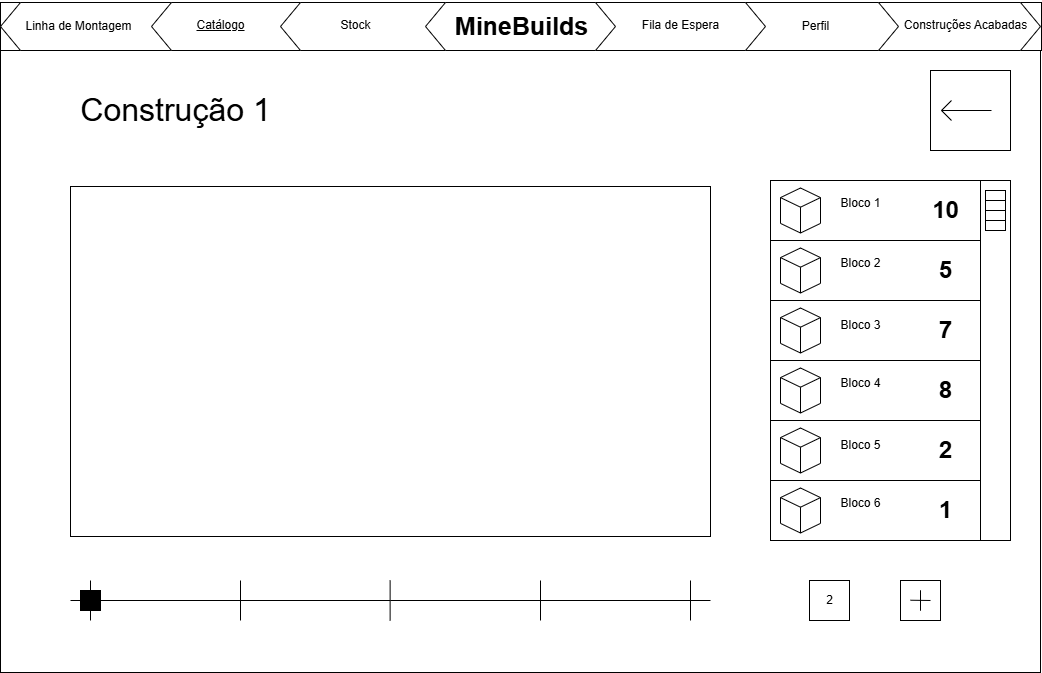

The diagram above was exported from draw.io. Its source (the exported page's mxGraphModel, read from the mxfile embedded in the PNG):
<mxGraphModel dx="1050" dy="522" grid="1" gridSize="10" guides="1" tooltips="1" connect="1" arrows="1" fold="1" page="1" pageScale="1" pageWidth="1169" pageHeight="827" math="0" shadow="0">
  <root>
    <mxCell id="0" />
    <mxCell id="1" parent="0" />
    <mxCell id="HYdm6cbNSKvdAeVil-Rz-1" value="" style="rounded=0;whiteSpace=wrap;html=1;" parent="1" vertex="1">
      <mxGeometry x="360" y="520" width="1040" height="622" as="geometry" />
    </mxCell>
    <mxCell id="HYdm6cbNSKvdAeVil-Rz-3" value="" style="rounded=0;whiteSpace=wrap;html=1;" parent="1" vertex="1">
      <mxGeometry x="430" y="656" width="640" height="350" as="geometry" />
    </mxCell>
    <mxCell id="HHSWtoL7RHDsgq7ucJBr-2" value="" style="endArrow=none;html=1;rounded=0;" parent="1" edge="1">
      <mxGeometry width="50" height="50" relative="1" as="geometry">
        <mxPoint x="430" y="1070" as="sourcePoint" />
        <mxPoint x="1070" y="1070" as="targetPoint" />
        <Array as="points">
          <mxPoint x="750" y="1070" />
        </Array>
      </mxGeometry>
    </mxCell>
    <mxCell id="HHSWtoL7RHDsgq7ucJBr-4" value="" style="endArrow=none;html=1;rounded=0;" parent="1" source="HHSWtoL7RHDsgq7ucJBr-3" edge="1">
      <mxGeometry width="50" height="50" relative="1" as="geometry">
        <mxPoint x="450" y="1090" as="sourcePoint" />
        <mxPoint x="450" y="1050" as="targetPoint" />
      </mxGeometry>
    </mxCell>
    <mxCell id="HHSWtoL7RHDsgq7ucJBr-5" value="" style="endArrow=none;html=1;rounded=0;" parent="1" edge="1">
      <mxGeometry width="50" height="50" relative="1" as="geometry">
        <mxPoint x="600" y="1090" as="sourcePoint" />
        <mxPoint x="600" y="1050" as="targetPoint" />
      </mxGeometry>
    </mxCell>
    <mxCell id="HHSWtoL7RHDsgq7ucJBr-6" value="" style="endArrow=none;html=1;rounded=0;" parent="1" edge="1">
      <mxGeometry width="50" height="50" relative="1" as="geometry">
        <mxPoint x="749.62" y="1090" as="sourcePoint" />
        <mxPoint x="749.62" y="1050" as="targetPoint" />
      </mxGeometry>
    </mxCell>
    <mxCell id="HHSWtoL7RHDsgq7ucJBr-7" value="" style="endArrow=none;html=1;rounded=0;" parent="1" edge="1">
      <mxGeometry width="50" height="50" relative="1" as="geometry">
        <mxPoint x="900" y="1090" as="sourcePoint" />
        <mxPoint x="900" y="1050" as="targetPoint" />
      </mxGeometry>
    </mxCell>
    <mxCell id="HHSWtoL7RHDsgq7ucJBr-8" value="" style="endArrow=none;html=1;rounded=0;" parent="1" edge="1">
      <mxGeometry width="50" height="50" relative="1" as="geometry">
        <mxPoint x="1050" y="1090" as="sourcePoint" />
        <mxPoint x="1050" y="1050" as="targetPoint" />
      </mxGeometry>
    </mxCell>
    <mxCell id="HHSWtoL7RHDsgq7ucJBr-11" value="" style="endArrow=none;html=1;rounded=0;" parent="1" target="HHSWtoL7RHDsgq7ucJBr-3" edge="1">
      <mxGeometry width="50" height="50" relative="1" as="geometry">
        <mxPoint x="450" y="1090" as="sourcePoint" />
        <mxPoint x="450" y="1050" as="targetPoint" />
      </mxGeometry>
    </mxCell>
    <mxCell id="HHSWtoL7RHDsgq7ucJBr-3" value="" style="rounded=0;whiteSpace=wrap;html=1;direction=south;fillColor=#000000;" parent="1" vertex="1">
      <mxGeometry x="440" y="1060" width="20" height="20" as="geometry" />
    </mxCell>
    <mxCell id="HHSWtoL7RHDsgq7ucJBr-16" value="" style="rounded=0;whiteSpace=wrap;html=1;" parent="1" vertex="1">
      <mxGeometry x="1130" y="650" width="240" height="360" as="geometry" />
    </mxCell>
    <mxCell id="HHSWtoL7RHDsgq7ucJBr-23" value="" style="rounded=0;whiteSpace=wrap;html=1;direction=south;" parent="1" vertex="1">
      <mxGeometry x="1340" y="650" width="30" height="360" as="geometry" />
    </mxCell>
    <mxCell id="HHSWtoL7RHDsgq7ucJBr-25" value="" style="rounded=0;whiteSpace=wrap;html=1;" parent="1" vertex="1">
      <mxGeometry x="1130" y="650" width="210" height="60" as="geometry" />
    </mxCell>
    <mxCell id="HHSWtoL7RHDsgq7ucJBr-26" value="" style="rounded=0;whiteSpace=wrap;html=1;" parent="1" vertex="1">
      <mxGeometry x="1130" y="710" width="210" height="60" as="geometry" />
    </mxCell>
    <mxCell id="HHSWtoL7RHDsgq7ucJBr-27" value="" style="rounded=0;whiteSpace=wrap;html=1;" parent="1" vertex="1">
      <mxGeometry x="1130" y="770" width="210" height="60" as="geometry" />
    </mxCell>
    <mxCell id="HHSWtoL7RHDsgq7ucJBr-28" value="" style="rounded=0;whiteSpace=wrap;html=1;" parent="1" vertex="1">
      <mxGeometry x="1130" y="830" width="210" height="60" as="geometry" />
    </mxCell>
    <mxCell id="HHSWtoL7RHDsgq7ucJBr-29" value="" style="rounded=0;whiteSpace=wrap;html=1;" parent="1" vertex="1">
      <mxGeometry x="1130" y="890" width="210" height="60" as="geometry" />
    </mxCell>
    <mxCell id="HHSWtoL7RHDsgq7ucJBr-30" value="" style="rounded=0;whiteSpace=wrap;html=1;" parent="1" vertex="1">
      <mxGeometry x="1130" y="950" width="210" height="60" as="geometry" />
    </mxCell>
    <mxCell id="4KF9MXOqLc2ZtJ6Vkl84-1" value="" style="rounded=0;whiteSpace=wrap;html=1;" parent="1" vertex="1">
      <mxGeometry x="1345" y="660" width="20" height="40" as="geometry" />
    </mxCell>
    <mxCell id="4KF9MXOqLc2ZtJ6Vkl84-2" value="" style="endArrow=none;html=1;rounded=0;entryX=1;entryY=0.25;entryDx=0;entryDy=0;exitX=0;exitY=0.25;exitDx=0;exitDy=0;" parent="1" source="4KF9MXOqLc2ZtJ6Vkl84-1" target="4KF9MXOqLc2ZtJ6Vkl84-1" edge="1">
      <mxGeometry width="50" height="50" relative="1" as="geometry">
        <mxPoint x="660" y="500" as="sourcePoint" />
        <mxPoint x="710" y="450" as="targetPoint" />
      </mxGeometry>
    </mxCell>
    <mxCell id="4KF9MXOqLc2ZtJ6Vkl84-3" value="" style="endArrow=none;html=1;rounded=0;entryX=1;entryY=0.5;entryDx=0;entryDy=0;exitX=0;exitY=0.5;exitDx=0;exitDy=0;" parent="1" source="4KF9MXOqLc2ZtJ6Vkl84-1" target="4KF9MXOqLc2ZtJ6Vkl84-1" edge="1">
      <mxGeometry width="50" height="50" relative="1" as="geometry">
        <mxPoint x="660" y="500" as="sourcePoint" />
        <mxPoint x="710" y="450" as="targetPoint" />
      </mxGeometry>
    </mxCell>
    <mxCell id="4KF9MXOqLc2ZtJ6Vkl84-4" value="" style="endArrow=none;html=1;rounded=0;entryX=1;entryY=0.75;entryDx=0;entryDy=0;exitX=0;exitY=0.75;exitDx=0;exitDy=0;" parent="1" source="4KF9MXOqLc2ZtJ6Vkl84-1" target="4KF9MXOqLc2ZtJ6Vkl84-1" edge="1">
      <mxGeometry width="50" height="50" relative="1" as="geometry">
        <mxPoint x="660" y="500" as="sourcePoint" />
        <mxPoint x="710" y="450" as="targetPoint" />
      </mxGeometry>
    </mxCell>
    <mxCell id="4KF9MXOqLc2ZtJ6Vkl84-6" value="" style="html=1;shape=mxgraph.basic.isocube;isoAngle=15;" parent="1" vertex="1">
      <mxGeometry x="1140" y="657.5" width="40" height="45" as="geometry" />
    </mxCell>
    <mxCell id="4KF9MXOqLc2ZtJ6Vkl84-7" value="" style="html=1;shape=mxgraph.basic.isocube;isoAngle=15;" parent="1" vertex="1">
      <mxGeometry x="1140" y="717.5" width="40" height="45" as="geometry" />
    </mxCell>
    <mxCell id="4KF9MXOqLc2ZtJ6Vkl84-8" value="" style="html=1;shape=mxgraph.basic.isocube;isoAngle=15;" parent="1" vertex="1">
      <mxGeometry x="1140" y="777.5" width="40" height="45" as="geometry" />
    </mxCell>
    <mxCell id="4KF9MXOqLc2ZtJ6Vkl84-9" value="" style="html=1;shape=mxgraph.basic.isocube;isoAngle=15;" parent="1" vertex="1">
      <mxGeometry x="1140" y="837.5" width="40" height="45" as="geometry" />
    </mxCell>
    <mxCell id="4KF9MXOqLc2ZtJ6Vkl84-10" value="" style="html=1;shape=mxgraph.basic.isocube;isoAngle=15;" parent="1" vertex="1">
      <mxGeometry x="1140" y="897.5" width="40" height="45" as="geometry" />
    </mxCell>
    <mxCell id="4KF9MXOqLc2ZtJ6Vkl84-11" value="" style="html=1;shape=mxgraph.basic.isocube;isoAngle=15;" parent="1" vertex="1">
      <mxGeometry x="1140" y="957.5" width="40" height="45" as="geometry" />
    </mxCell>
    <mxCell id="8ub6BJbEIe4mqz9kQJsx-1" value="" style="whiteSpace=wrap;html=1;aspect=fixed;" parent="1" vertex="1">
      <mxGeometry x="1169" y="1050" width="40" height="40" as="geometry" />
    </mxCell>
    <mxCell id="8ub6BJbEIe4mqz9kQJsx-4" value="" style="whiteSpace=wrap;html=1;aspect=fixed;" parent="1" vertex="1">
      <mxGeometry x="1260" y="1050" width="40" height="40" as="geometry" />
    </mxCell>
    <mxCell id="8ub6BJbEIe4mqz9kQJsx-2" value="" style="endArrow=none;html=1;rounded=0;" parent="1" edge="1">
      <mxGeometry width="50" height="50" relative="1" as="geometry">
        <mxPoint x="1270" y="1069.74" as="sourcePoint" />
        <mxPoint x="1290" y="1070" as="targetPoint" />
      </mxGeometry>
    </mxCell>
    <mxCell id="8ub6BJbEIe4mqz9kQJsx-3" value="" style="endArrow=none;html=1;rounded=0;" parent="1" edge="1">
      <mxGeometry width="50" height="50" relative="1" as="geometry">
        <mxPoint x="1280" y="1080" as="sourcePoint" />
        <mxPoint x="1280" y="1080" as="targetPoint" />
        <Array as="points">
          <mxPoint x="1280" y="1060" />
        </Array>
      </mxGeometry>
    </mxCell>
    <mxCell id="_EJtKkAE35jz3DNBP5yn-5" value="10" style="text;strokeColor=none;fillColor=none;html=1;fontSize=24;fontStyle=1;verticalAlign=middle;align=center;" parent="1" vertex="1">
      <mxGeometry x="1270" y="660" width="70" height="40" as="geometry" />
    </mxCell>
    <mxCell id="_EJtKkAE35jz3DNBP5yn-6" value="5" style="text;strokeColor=none;fillColor=none;html=1;fontSize=24;fontStyle=1;verticalAlign=middle;align=center;" parent="1" vertex="1">
      <mxGeometry x="1270" y="720" width="70" height="40" as="geometry" />
    </mxCell>
    <mxCell id="_EJtKkAE35jz3DNBP5yn-7" value="7" style="text;strokeColor=none;fillColor=none;html=1;fontSize=24;fontStyle=1;verticalAlign=middle;align=center;" parent="1" vertex="1">
      <mxGeometry x="1270" y="780" width="70" height="40" as="geometry" />
    </mxCell>
    <mxCell id="_EJtKkAE35jz3DNBP5yn-8" value="8" style="text;strokeColor=none;fillColor=none;html=1;fontSize=24;fontStyle=1;verticalAlign=middle;align=center;" parent="1" vertex="1">
      <mxGeometry x="1270" y="840" width="70" height="40" as="geometry" />
    </mxCell>
    <mxCell id="_EJtKkAE35jz3DNBP5yn-9" value="2" style="text;strokeColor=none;fillColor=none;html=1;fontSize=24;fontStyle=1;verticalAlign=middle;align=center;" parent="1" vertex="1">
      <mxGeometry x="1270" y="900" width="70" height="40" as="geometry" />
    </mxCell>
    <mxCell id="_EJtKkAE35jz3DNBP5yn-10" value="1" style="text;strokeColor=none;fillColor=none;html=1;fontSize=24;fontStyle=1;verticalAlign=middle;align=center;" parent="1" vertex="1">
      <mxGeometry x="1270" y="960" width="70" height="40" as="geometry" />
    </mxCell>
    <mxCell id="IMZuClawu6RixCFxAt1I-1" value="" style="shape=hexagon;perimeter=hexagonPerimeter2;whiteSpace=wrap;html=1;fixedSize=1;" parent="1" vertex="1">
      <mxGeometry x="920" y="472" width="190" height="48" as="geometry" />
    </mxCell>
    <mxCell id="IMZuClawu6RixCFxAt1I-2" value="Stock" style="text;html=1;align=center;verticalAlign=middle;resizable=0;points=[];autosize=1;strokeColor=none;fillColor=none;" parent="1" vertex="1">
      <mxGeometry x="710" y="481" width="50" height="30" as="geometry" />
    </mxCell>
    <mxCell id="IMZuClawu6RixCFxAt1I-3" value="" style="rounded=0;whiteSpace=wrap;html=1;" parent="1" vertex="1">
      <mxGeometry x="360" y="472" width="1041" height="48" as="geometry" />
    </mxCell>
    <mxCell id="IMZuClawu6RixCFxAt1I-4" value="" style="shape=hexagon;perimeter=hexagonPerimeter2;whiteSpace=wrap;html=1;fixedSize=1;" parent="1" vertex="1">
      <mxGeometry x="1210" y="472" width="190" height="48" as="geometry" />
    </mxCell>
    <mxCell id="IMZuClawu6RixCFxAt1I-5" value="" style="shape=hexagon;perimeter=hexagonPerimeter2;whiteSpace=wrap;html=1;fixedSize=1;" parent="1" vertex="1">
      <mxGeometry x="1068" y="472" width="190" height="48" as="geometry" />
    </mxCell>
    <mxCell id="IMZuClawu6RixCFxAt1I-6" value="" style="shape=hexagon;perimeter=hexagonPerimeter2;whiteSpace=wrap;html=1;fixedSize=1;" parent="1" vertex="1">
      <mxGeometry x="935" y="472" width="190" height="48" as="geometry" />
    </mxCell>
    <mxCell id="IMZuClawu6RixCFxAt1I-7" value="" style="shape=hexagon;perimeter=hexagonPerimeter2;whiteSpace=wrap;html=1;fixedSize=1;" parent="1" vertex="1">
      <mxGeometry x="360" y="472" width="190" height="48" as="geometry" />
    </mxCell>
    <mxCell id="IMZuClawu6RixCFxAt1I-8" value="" style="shape=hexagon;perimeter=hexagonPerimeter2;whiteSpace=wrap;html=1;fixedSize=1;" parent="1" vertex="1">
      <mxGeometry x="511" y="472" width="190" height="48" as="geometry" />
    </mxCell>
    <mxCell id="IMZuClawu6RixCFxAt1I-9" value="" style="shape=hexagon;perimeter=hexagonPerimeter2;whiteSpace=wrap;html=1;fixedSize=1;" parent="1" vertex="1">
      <mxGeometry x="640" y="472" width="190" height="48" as="geometry" />
    </mxCell>
    <mxCell id="IMZuClawu6RixCFxAt1I-10" value="" style="shape=hexagon;perimeter=hexagonPerimeter2;whiteSpace=wrap;html=1;fixedSize=1;" parent="1" vertex="1">
      <mxGeometry x="785" y="472" width="190" height="48" as="geometry" />
    </mxCell>
    <mxCell id="IMZuClawu6RixCFxAt1I-11" value="&lt;font style=&quot;font-size: 28px;&quot;&gt;&lt;b style=&quot;font-size: 25px;&quot;&gt;MineBuilds&lt;/b&gt;&lt;/font&gt;" style="text;html=1;align=center;verticalAlign=middle;resizable=0;points=[];autosize=1;strokeColor=none;fillColor=none;" parent="1" vertex="1">
      <mxGeometry x="800.5" y="470" width="160" height="50" as="geometry" />
    </mxCell>
    <mxCell id="IMZuClawu6RixCFxAt1I-12" value="Fila de Espera" style="text;html=1;align=center;verticalAlign=middle;resizable=0;points=[];autosize=1;strokeColor=none;fillColor=none;" parent="1" vertex="1">
      <mxGeometry x="990" y="480" width="100" height="30" as="geometry" />
    </mxCell>
    <mxCell id="IMZuClawu6RixCFxAt1I-13" value="Perfil" style="text;html=1;align=center;verticalAlign=middle;resizable=0;points=[];autosize=1;strokeColor=none;fillColor=none;" parent="1" vertex="1">
      <mxGeometry x="1150" y="481" width="50" height="30" as="geometry" />
    </mxCell>
    <mxCell id="IMZuClawu6RixCFxAt1I-14" value="Construções Acabadas" style="text;html=1;align=center;verticalAlign=middle;resizable=0;points=[];autosize=1;strokeColor=none;fillColor=none;" parent="1" vertex="1">
      <mxGeometry x="1250" y="480" width="150" height="30" as="geometry" />
    </mxCell>
    <mxCell id="IMZuClawu6RixCFxAt1I-15" value="&lt;u&gt;Catálogo&lt;/u&gt;" style="text;html=1;align=center;verticalAlign=middle;resizable=0;points=[];autosize=1;strokeColor=none;fillColor=none;" parent="1" vertex="1">
      <mxGeometry x="545" y="480" width="70" height="30" as="geometry" />
    </mxCell>
    <mxCell id="IMZuClawu6RixCFxAt1I-16" value="Linha de Montagem" style="text;html=1;align=center;verticalAlign=middle;resizable=0;points=[];autosize=1;strokeColor=none;fillColor=none;" parent="1" vertex="1">
      <mxGeometry x="373" y="481" width="130" height="30" as="geometry" />
    </mxCell>
    <mxCell id="IMZuClawu6RixCFxAt1I-17" value="Stock" style="text;html=1;align=center;verticalAlign=middle;resizable=0;points=[];autosize=1;strokeColor=none;fillColor=none;" parent="1" vertex="1">
      <mxGeometry x="690" y="480" width="50" height="30" as="geometry" />
    </mxCell>
    <mxCell id="5a-kKFddlc4svzLkO7YE-1" value="&lt;font style=&quot;font-size: 32px;&quot;&gt;Construção 1&lt;/font&gt;" style="text;html=1;align=center;verticalAlign=middle;resizable=0;points=[];autosize=1;strokeColor=none;fillColor=none;" parent="1" vertex="1">
      <mxGeometry x="430" y="555" width="210" height="50" as="geometry" />
    </mxCell>
    <mxCell id="5a-kKFddlc4svzLkO7YE-2" value="Bloco 1" style="text;html=1;align=center;verticalAlign=middle;resizable=0;points=[];autosize=1;strokeColor=none;fillColor=none;" parent="1" vertex="1">
      <mxGeometry x="1190" y="657.5" width="60" height="30" as="geometry" />
    </mxCell>
    <mxCell id="5a-kKFddlc4svzLkO7YE-3" value="Bloco 2&lt;span style=&quot;color: rgba(0, 0, 0, 0); font-family: monospace; font-size: 0px; text-align: start;&quot;&gt;%3CmxGraphModel%3E%3Croot%3E%3CmxCell%20id%3D%220%22%2F%3E%3CmxCell%20id%3D%221%22%20parent%3D%220%22%2F%3E%3CmxCell%20id%3D%222%22%20value%3D%22Bloco%201%22%20style%3D%22text%3Bhtml%3D1%3Balign%3Dcenter%3BverticalAlign%3Dmiddle%3Bresizable%3D0%3Bpoints%3D%5B%5D%3Bautosize%3D1%3BstrokeColor%3Dnone%3BfillColor%3Dnone%3B%22%20vertex%3D%221%22%20parent%3D%221%22%3E%3CmxGeometry%20x%3D%221190%22%20y%3D%22657.5%22%20width%3D%2260%22%20height%3D%2230%22%20as%3D%22geometry%22%2F%3E%3C%2FmxCell%3E%3C%2Froot%3E%3C%2FmxGraphModel%3E&lt;/span&gt;" style="text;html=1;align=center;verticalAlign=middle;resizable=0;points=[];autosize=1;strokeColor=none;fillColor=none;" parent="1" vertex="1">
      <mxGeometry x="1190" y="717.5" width="60" height="30" as="geometry" />
    </mxCell>
    <mxCell id="5a-kKFddlc4svzLkO7YE-4" value="Bloco 3" style="text;html=1;align=center;verticalAlign=middle;resizable=0;points=[];autosize=1;strokeColor=none;fillColor=none;" parent="1" vertex="1">
      <mxGeometry x="1190" y="780" width="60" height="30" as="geometry" />
    </mxCell>
    <mxCell id="5a-kKFddlc4svzLkO7YE-5" value="Bloco 4" style="text;html=1;align=center;verticalAlign=middle;resizable=0;points=[];autosize=1;strokeColor=none;fillColor=none;" parent="1" vertex="1">
      <mxGeometry x="1190" y="837.5" width="60" height="30" as="geometry" />
    </mxCell>
    <mxCell id="5a-kKFddlc4svzLkO7YE-6" value="Bloco 5" style="text;html=1;align=center;verticalAlign=middle;resizable=0;points=[];autosize=1;strokeColor=none;fillColor=none;" parent="1" vertex="1">
      <mxGeometry x="1190" y="900" width="60" height="30" as="geometry" />
    </mxCell>
    <mxCell id="5a-kKFddlc4svzLkO7YE-7" value="Bloco 6" style="text;html=1;align=center;verticalAlign=middle;resizable=0;points=[];autosize=1;strokeColor=none;fillColor=none;" parent="1" vertex="1">
      <mxGeometry x="1190" y="957.5" width="60" height="30" as="geometry" />
    </mxCell>
    <mxCell id="5a-kKFddlc4svzLkO7YE-8" value="2" style="text;html=1;align=center;verticalAlign=middle;resizable=0;points=[];autosize=1;strokeColor=none;fillColor=none;" parent="1" vertex="1">
      <mxGeometry x="1174" y="1055" width="30" height="30" as="geometry" />
    </mxCell>
    <mxCell id="LGtBeppMEva4ipbMFxOP-1" value="" style="whiteSpace=wrap;html=1;aspect=fixed;" parent="1" vertex="1">
      <mxGeometry x="1290" y="540" width="80" height="80" as="geometry" />
    </mxCell>
    <mxCell id="LGtBeppMEva4ipbMFxOP-2" value="" style="endArrow=none;html=1;rounded=0;" parent="1" edge="1">
      <mxGeometry width="50" height="50" relative="1" as="geometry">
        <mxPoint x="1301" y="580" as="sourcePoint" />
        <mxPoint x="1351" y="580" as="targetPoint" />
      </mxGeometry>
    </mxCell>
    <mxCell id="LGtBeppMEva4ipbMFxOP-3" value="" style="endArrow=none;html=1;rounded=0;" parent="1" edge="1">
      <mxGeometry width="50" height="50" relative="1" as="geometry">
        <mxPoint x="1311" y="590" as="sourcePoint" />
        <mxPoint x="1311" y="570" as="targetPoint" />
        <Array as="points">
          <mxPoint x="1301" y="580" />
        </Array>
      </mxGeometry>
    </mxCell>
  </root>
</mxGraphModel>